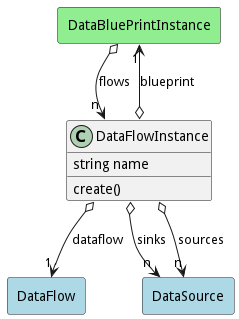

The diagram above was rendered by PlantUML. Its source (embedded in the PNG):
@startuml

class "DataFlowInstance" as Model {
 string name

 create()
 
}

rectangle "DataBluePrintInstance" as DataBluePrintInstance #lightblue {
}

Model o--> "1" DataBluePrintInstance : blueprint


rectangle "DataFlow" as DataFlow #lightblue {
}

Model o--> "1" DataFlow : dataflow


rectangle "DataSource" as DataSource #lightblue {
}

Model o--> "n" DataSource : sinks


rectangle "DataSource" as DataSource #lightblue {
}

Model o--> "n" DataSource : sources




    rectangle "DataBluePrintInstance" as DataBluePrintInstance #lightgreen {
    }
    
        DataBluePrintInstance   o--> "n" Model : "flows"
    

@enduml